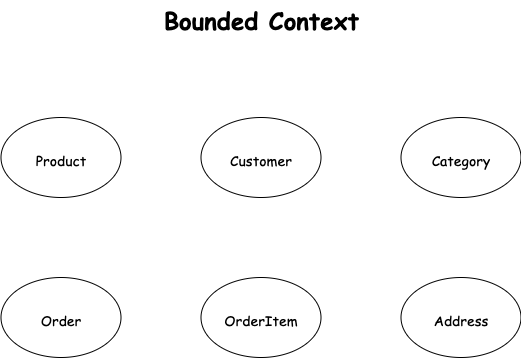

The diagram above was exported from draw.io. Its source (the exported page's mxGraphModel, read from the mxfile embedded in the PNG):
<mxGraphModel dx="1018" dy="578" grid="0" gridSize="10" guides="1" tooltips="1" connect="1" arrows="1" fold="1" page="1" pageScale="1" pageWidth="827" pageHeight="1169" math="0" shadow="0">
  <root>
    <mxCell id="0" />
    <mxCell id="1" parent="0" />
    <mxCell id="qd03j5VOwOoVvOABXwPf-1" value="&lt;span style=&quot;text-align: start; background-color: rgb(255, 255, 255);&quot;&gt;&lt;b style=&quot;&quot;&gt;&lt;font style=&quot;font-size: 24px;&quot;&gt;Bounded Context&lt;/font&gt;&lt;/b&gt;&lt;/span&gt;" style="text;html=1;align=center;verticalAlign=middle;resizable=0;points=[];autosize=1;strokeColor=none;fillColor=none;fontSize=24;fontFamily=Comic Sans MS;" vertex="1" parent="1">
      <mxGeometry x="274" y="64" width="213" height="41" as="geometry" />
    </mxCell>
    <mxCell id="qd03j5VOwOoVvOABXwPf-2" value="&lt;font style=&quot;font-size: 14px;&quot;&gt;Product&lt;/font&gt;" style="ellipse;whiteSpace=wrap;html=1;fontFamily=Comic Sans MS;fontSize=24;" vertex="1" parent="1">
      <mxGeometry x="120.5" y="181" width="120" height="80" as="geometry" />
    </mxCell>
    <mxCell id="qd03j5VOwOoVvOABXwPf-3" value="&lt;font style=&quot;font-size: 14px;&quot;&gt;Customer&lt;/font&gt;" style="ellipse;whiteSpace=wrap;html=1;fontFamily=Comic Sans MS;fontSize=24;" vertex="1" parent="1">
      <mxGeometry x="320.5" y="181" width="120" height="80" as="geometry" />
    </mxCell>
    <mxCell id="qd03j5VOwOoVvOABXwPf-5" value="&lt;span style=&quot;font-size: 14px;&quot;&gt;OrderItem&lt;/span&gt;" style="ellipse;whiteSpace=wrap;html=1;fontFamily=Comic Sans MS;fontSize=24;" vertex="1" parent="1">
      <mxGeometry x="320.5" y="341" width="120" height="80" as="geometry" />
    </mxCell>
    <mxCell id="qd03j5VOwOoVvOABXwPf-7" value="&lt;span style=&quot;font-size: 14px;&quot;&gt;Order&lt;/span&gt;" style="ellipse;whiteSpace=wrap;html=1;fontFamily=Comic Sans MS;fontSize=24;" vertex="1" parent="1">
      <mxGeometry x="120.5" y="341" width="120" height="80" as="geometry" />
    </mxCell>
    <mxCell id="qd03j5VOwOoVvOABXwPf-12" value="&lt;font style=&quot;font-size: 14px;&quot;&gt;Category&lt;/font&gt;" style="ellipse;whiteSpace=wrap;html=1;fontFamily=Comic Sans MS;fontSize=24;" vertex="1" parent="1">
      <mxGeometry x="520.5" y="181" width="120" height="80" as="geometry" />
    </mxCell>
    <mxCell id="qd03j5VOwOoVvOABXwPf-14" value="&lt;span style=&quot;font-size: 14px;&quot;&gt;Address&lt;/span&gt;" style="ellipse;whiteSpace=wrap;html=1;fontFamily=Comic Sans MS;fontSize=24;" vertex="1" parent="1">
      <mxGeometry x="520.5" y="341" width="120" height="80" as="geometry" />
    </mxCell>
  </root>
</mxGraphModel>